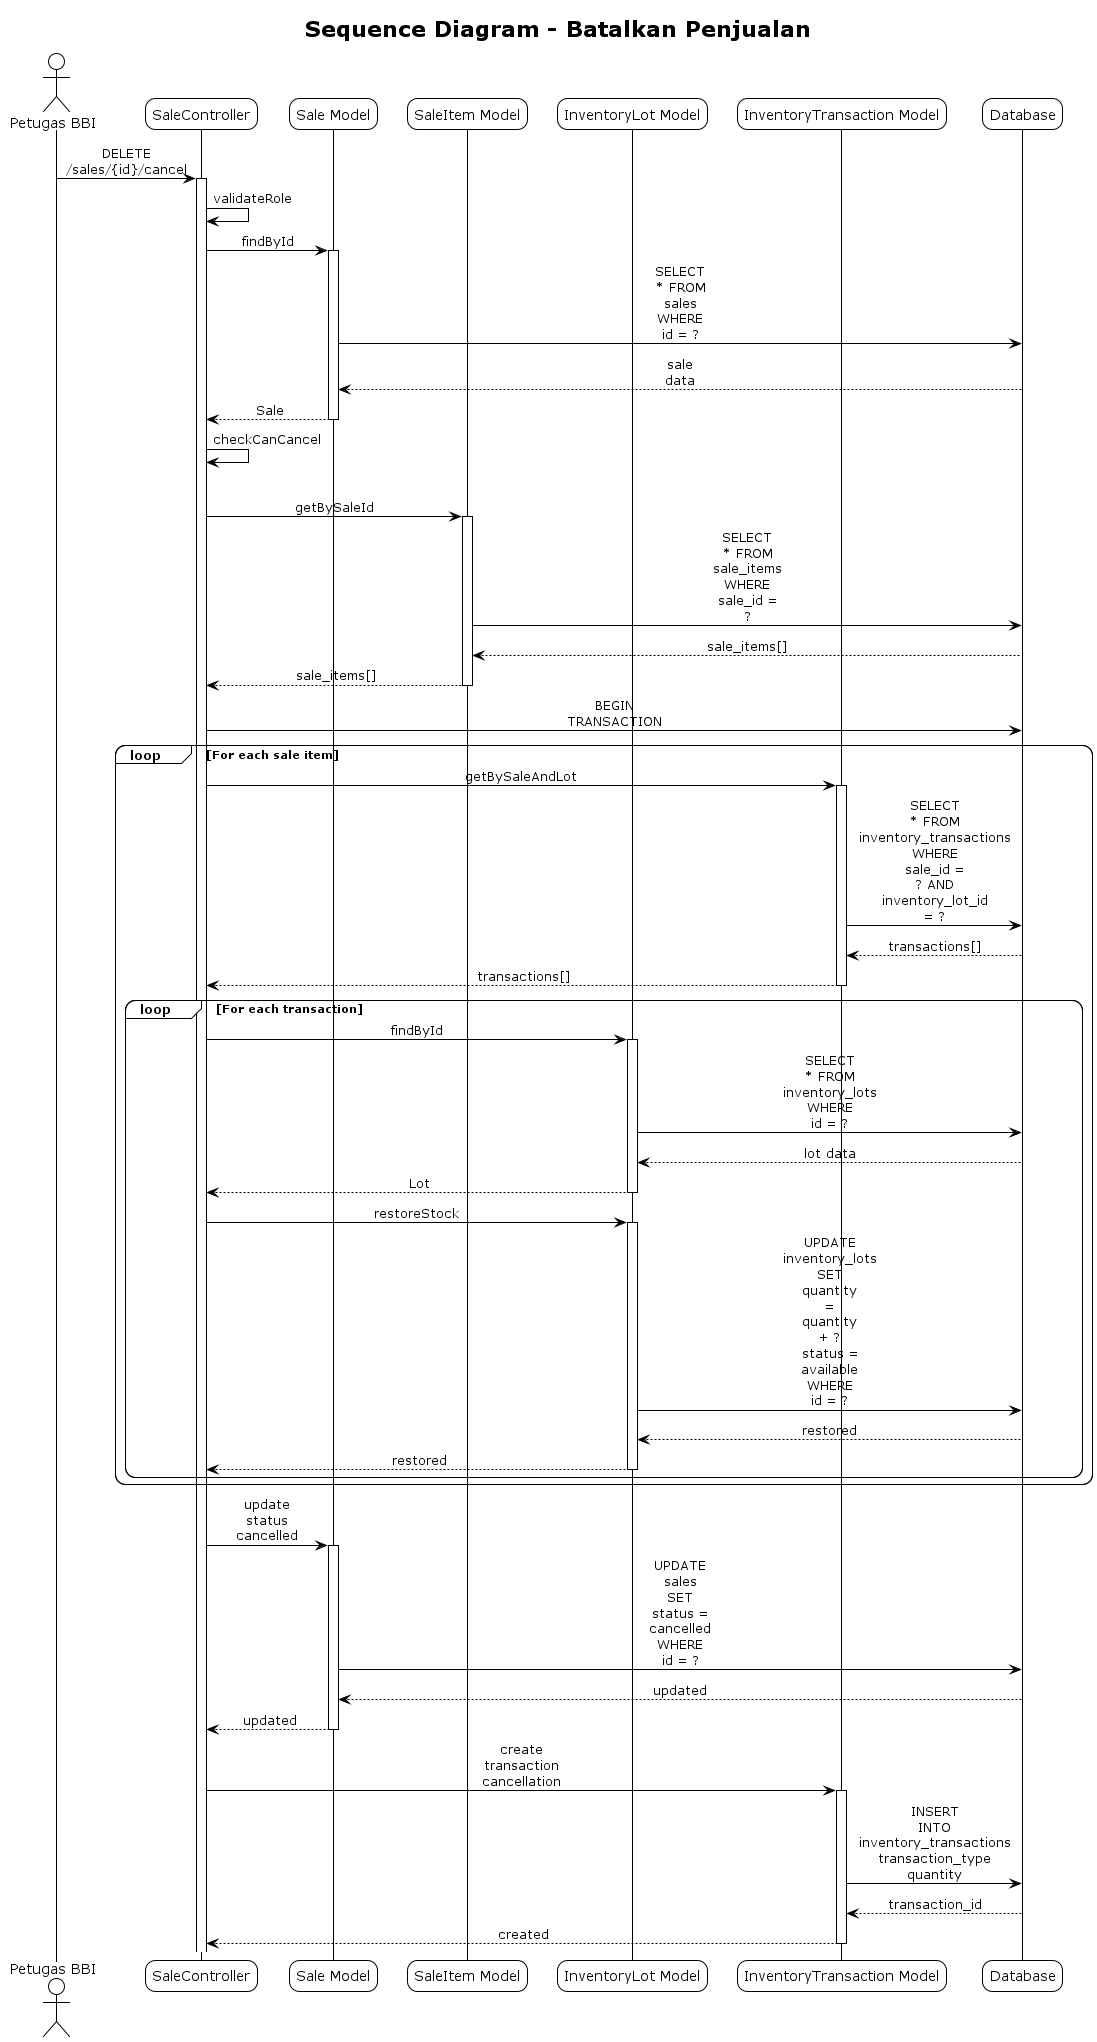

The diagram above was rendered by PlantUML. Its source (embedded in the PNG):
@startuml Sequence Diagram - Batalkan Penjualan
!theme plain
skinparam sequenceMessageAlign center
skinparam roundcorner 20
skinparam maxmessagesize 60

title Sequence Diagram - Batalkan Penjualan

actor "Petugas BBI" as User
participant "SaleController" as Controller
participant "Sale Model" as Sale
participant "SaleItem Model" as SaleItem
participant "InventoryLot Model" as Lot
participant "InventoryTransaction Model" as Transaction
participant "Database" as DB

User -> Controller: DELETE /sales/{id}/cancel
activate Controller
Controller -> Controller: validateRole
Controller -> Sale: findById
activate Sale
Sale -> DB: SELECT * FROM sales WHERE id = ?
DB --> Sale: sale data
Sale --> Controller: Sale
deactivate Sale

Controller -> Controller: checkCanCancel

alt Can Cancel
    Controller -> SaleItem: getBySaleId
    activate SaleItem
    SaleItem -> DB: SELECT * FROM sale_items WHERE sale_id = ?
    DB --> SaleItem: sale_items[]
    SaleItem --> Controller: sale_items[]
    deactivate SaleItem
    
    Controller -> DB: BEGIN TRANSACTION
    
    loop For each sale item
        Controller -> Transaction: getBySaleAndLot
        activate Transaction
        Transaction -> DB: SELECT * FROM inventory_transactions WHERE sale_id = ? AND inventory_lot_id = ?
        DB --> Transaction: transactions[]
        Transaction --> Controller: transactions[]
        deactivate Transaction
        
        loop For each transaction
            Controller -> Lot: findById
            activate Lot
            Lot -> DB: SELECT * FROM inventory_lots WHERE id = ?
            DB --> Lot: lot data
            Lot --> Controller: Lot
            deactivate Lot
            
            Controller -> Lot: restoreStock
            activate Lot
            Lot -> DB: UPDATE inventory_lots SET quantity = quantity + ? status = available WHERE id = ?
            DB --> Lot: restored
            Lot --> Controller: restored
            deactivate Lot
        end
    end
    
    Controller -> Sale: update status cancelled
    activate Sale
    Sale -> DB: UPDATE sales SET status = cancelled WHERE id = ?
    DB --> Sale: updated
    Sale --> Controller: updated
    deactivate Sale
    
    Controller -> Transaction: create transaction cancellation
    activate Transaction
    Transaction -> DB: INSERT INTO inventory_transactions transaction_type quantity
    DB --> Transaction: transaction_id
    Transaction --> Controller: created
    deactivate Transaction
    
'     Controller -> DB: COMMIT TRANSACTION
'     Controller --> User: response success
' else Cannot Cancel
'     Controller --> User: error penjualan tidak dapat dibatalkan
' endif
' deactivate Controller

@enduml